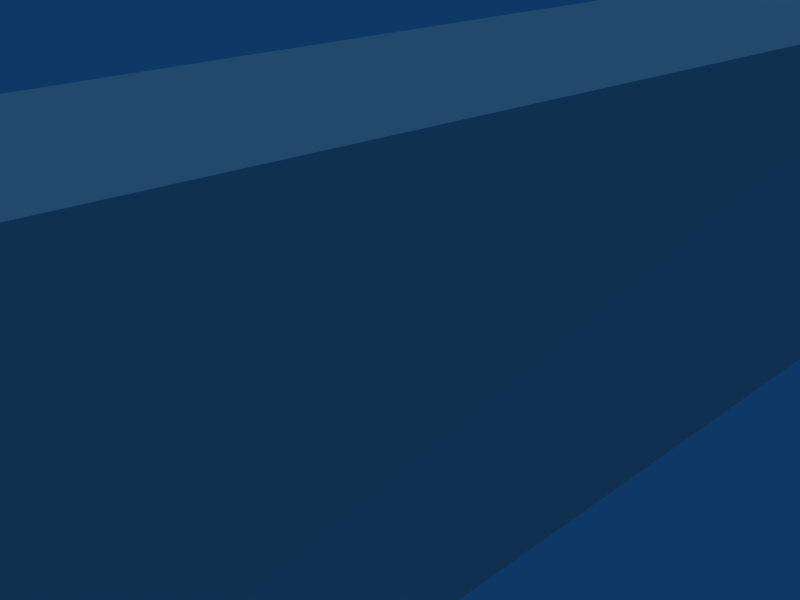 # Source: flipper2.blend  (saved by Blender 2.48.1; exported with 4.5.12 LTS)
import bpy
from mathutils import Matrix  # noqa: F401  (used for matrix-valued properties, if any)

bpy.ops.wm.read_factory_settings(use_empty=True)
scene = bpy.context.scene
scene.name = 'Scene'

# ---- collections
col_collection_1 = bpy.data.collections.new('Collection 1'); scene.collection.children.link(col_collection_1)

# ---- materials (node trees are filled in below, after node groups)
mat_material = bpy.data.materials.new('Material')
mat_material.alpha_threshold = 0.0
mat_material.diffuse_color = (0.37, 0.56, 0.61, 1.0)
mat_material.roughness = 0.5
mat_material.line_color = (0.0, 0.0, 0.0, 1.0)

# ---- material node trees

# ---- world
world_world = bpy.data.worlds.new('World'); scene.world = world_world
world_world.color = (0.05656, 0.2208, 0.4)
world_world.use_sun_shadow = False
world_world.sun_shadow_jitter_overblur = 0.0
world_world.cycles.sampling_method = 'MANUAL'
world_world.cycles.sample_map_resolution = 256

# ---- cameras
cam_camera = bpy.data.cameras.new('Camera')
cam_camera.passepartout_alpha = 0.2
cam_camera.clip_end = 100.0
cam_camera.lens = 35.0
cam_camera.ortho_scale = 7.314
cam_camera.show_passepartout = False
cam_camera.show_safe_areas = True
cam_camera.dof.focus_distance = 0.0
cam_camera.dof.aperture_fstop = 128.0

# ---- lights
light_spot = bpy.data.lights.new('Spot', 'SUN')
light_spot.transmission_factor = 0.0
light_spot.cutoff_distance = 30.0
light_spot.angle = 1.571
light_spot.energy = 1.0
light_spot.shadow_buffer_clip_start = 1.001
light_spot.shadow_soft_size = 1.0
light_spot.shadow_cascade_max_distance = 1000.0
light_spot.cycles.use_multiple_importance_sampling = False

# ---- meshes
me_circle_001 = bpy.data.meshes.new('Circle.001')
me_circle_001.from_pydata([(-2.559, -2.875, 10.99), (2.701, -2.875, 10.99), (-2.559, 2.385, 10.98), (2.701, 2.385, 10.98), (1.414, 2.368, -10.05), (-1.272, 2.368, -10.05), (1.43, -2.892, -10.04), (-1.288, -2.892, -10.04), (2.696, 2.386, 10.99), (2.696, -2.874, 10.99), (-2.564, -2.874, 10.99), (-2.564, 2.386, 10.99)], [], [(3, 4, 5, 2), (1, 6, 4, 3), (7, 0, 2, 5), (0, 7, 6, 1), (6, 7, 5, 4), (10, 9, 8, 11)])
_uv = me_circle_001.uv_layers.new(name='UVTex')
_uv.uv.foreach_set('vector', [0.0, 0.0, 0.0, 1.0, 1.0, 1.0, 1.0, 0.0, 0.0, 0.0, 0.0, 1.0, 1.0, 1.0, 1.0, 0.0, 1.0, 1.0, 1.0, 0.0, 0.0, 0.0, 0.0, 1.0, 0.0, 0.0, 0.0, 1.0, 1.0, 1.0, 1.0, 0.0, 0.0, 0.0, 0.0, 1.0, 1.0, 1.0, 1.0, 0.0, 0.0, 0.0, 1.0, 0.0, 1.0, 1.0, 0.0, 1.0])
me_circle_001.materials.append(mat_material)
me_circle_001.use_remesh_preserve_volume = False
me_circle_001.use_remesh_preserve_attributes = False
me_circle_001.use_mirror_vertex_groups = False
me_circle_001.update()

# ---- objects
ob_circle = bpy.data.objects.new('Circle', me_circle_001)
ob_lamp = bpy.data.objects.new('Lamp', light_spot)
ob_camera = bpy.data.objects.new('Camera', cam_camera)

# ---- transforms, parenting, visibility, modifiers, constraints
ob_circle.location = (0.0, 0.0, 0.0)
ob_circle.rotation_euler = (-1.57, -0.0, 0.0)
ob_circle.scale = (1.235, 1.235, 1.235)
ob_circle.lock_rotations_4d = False
ob_circle.empty_display_type = 'ARROWS'
ob_circle.lineart.crease_threshold = 0.0
ob_lamp.location = (2.984, 1.005, 11.02)
ob_lamp.rotation_euler = (0.3839, 0.1328, 1.841)
ob_lamp.lock_rotations_4d = False
ob_lamp.empty_display_type = 'ARROWS'
ob_lamp.color = (0.0, 0.0, 0.0, 0.0)
ob_lamp.lineart.crease_threshold = 0.0
ob_camera.location = (7.481, -6.508, 5.344)
ob_camera.rotation_euler = (1.109, 0.01082, 0.8149)
ob_camera.lock_rotations_4d = False
ob_camera.empty_display_type = 'ARROWS'
ob_camera.color = (0.0, 0.0, 0.0, 0.0)
ob_camera.display_type = 'WIRE'
ob_camera.lineart.crease_threshold = 0.0

# ---- collection membership
col_collection_1.objects.link(ob_circle)
col_collection_1.objects.link(ob_lamp)
col_collection_1.objects.link(ob_camera)

# ---- scene / render settings (as saved in the file)
scene.camera = ob_camera
scene.frame_start = 1; scene.frame_end = 250; scene.frame_set(1)
scene.render.engine = 'BLENDER_EEVEE_NEXT'
scene.render.image_settings.file_format = 'JPEG'
scene.render.image_settings.color_mode = 'RGB'
scene.render.image_settings.compression = 90
scene.render.resolution_x = 800
scene.render.resolution_y = 600
scene.render.pixel_aspect_x = 100.0
scene.render.pixel_aspect_y = 100.0
scene.render.fps = 25
scene.render.dither_intensity = 0.0
scene.render.use_compositing = False
scene.render.use_sequencer = False
scene.render.bake_margin = 2
scene.render.bake_bias = 0.0
scene.render.use_stamp_time = False
scene.render.use_stamp_date = False
scene.render.use_stamp_frame = False
scene.render.use_stamp_camera = False
scene.render.use_stamp_scene = False
scene.render.use_stamp_filename = False
scene.render.use_stamp_render_time = False
scene.render.stamp_font_size = 0
scene.cycles.use_denoising = False
scene.cycles.samples = 10
scene.cycles.sampling_pattern = 'TABULATED_SOBOL'
scene.cycles.light_sampling_threshold = 0.0
scene.cycles.use_adaptive_sampling = False
scene.cycles.use_light_tree = False
scene.cycles.blur_glossy = 0.0
scene.cycles.volume_bounces = 1
scene.cycles.pixel_filter_type = 'GAUSSIAN'
scene.cycles.sample_clamp_indirect = 0.0
scene.view_settings.view_transform = 'Raw'
bpy.context.view_layer.update()
